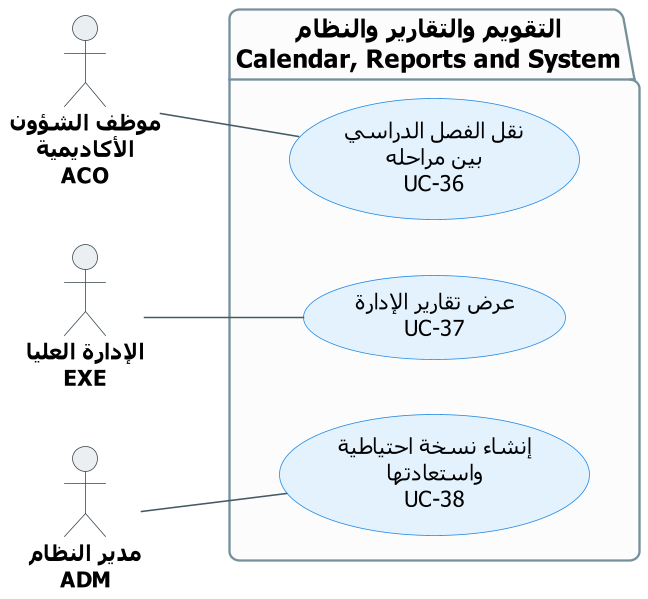

The diagram above was rendered by PlantUML. Its source (embedded in the PNG):
@startuml UCD-06-system
' ===== النمط الموحّد (انسخه مع المخطط) =====
skinparam dpi 150
skinparam defaultFontName Tahoma
skinparam shadowing false
skinparam roundcorner 12
skinparam defaultTextAlignment center
skinparam ArrowColor #455A64
skinparam ArrowFontSize 12
skinparam ArrowFontColor #37474F
skinparam actor {
  BorderColor #37474F
  BackgroundColor #ECEFF1
  FontSize 14
  FontStyle bold
}
skinparam usecase {
  BackgroundColor #E3F2FD
  BorderColor #1E88E5
  FontSize 14
}
skinparam package {
  BackgroundColor #FCFCFC
  BorderColor #78909C
  FontSize 16
  FontStyle bold
}
left to right direction
' ===== المخطط =====

actor "موظف الشؤون\nالأكاديمية\nACO" as ACO
actor "الإدارة العليا\nEXE" as EXE
actor "مدير النظام\nADM" as ADM

package "التقويم والتقارير والنظام\nCalendar, Reports and System" {
  usecase "نقل الفصل الدراسي\nبين مراحله\nUC-36" as UC36
  usecase "عرض تقارير الإدارة\nUC-37" as UC37
  usecase "إنشاء نسخة احتياطية\nواستعادتها\nUC-38" as UC38
}

ACO -- UC36
EXE -- UC37
ADM -- UC38
@enduml